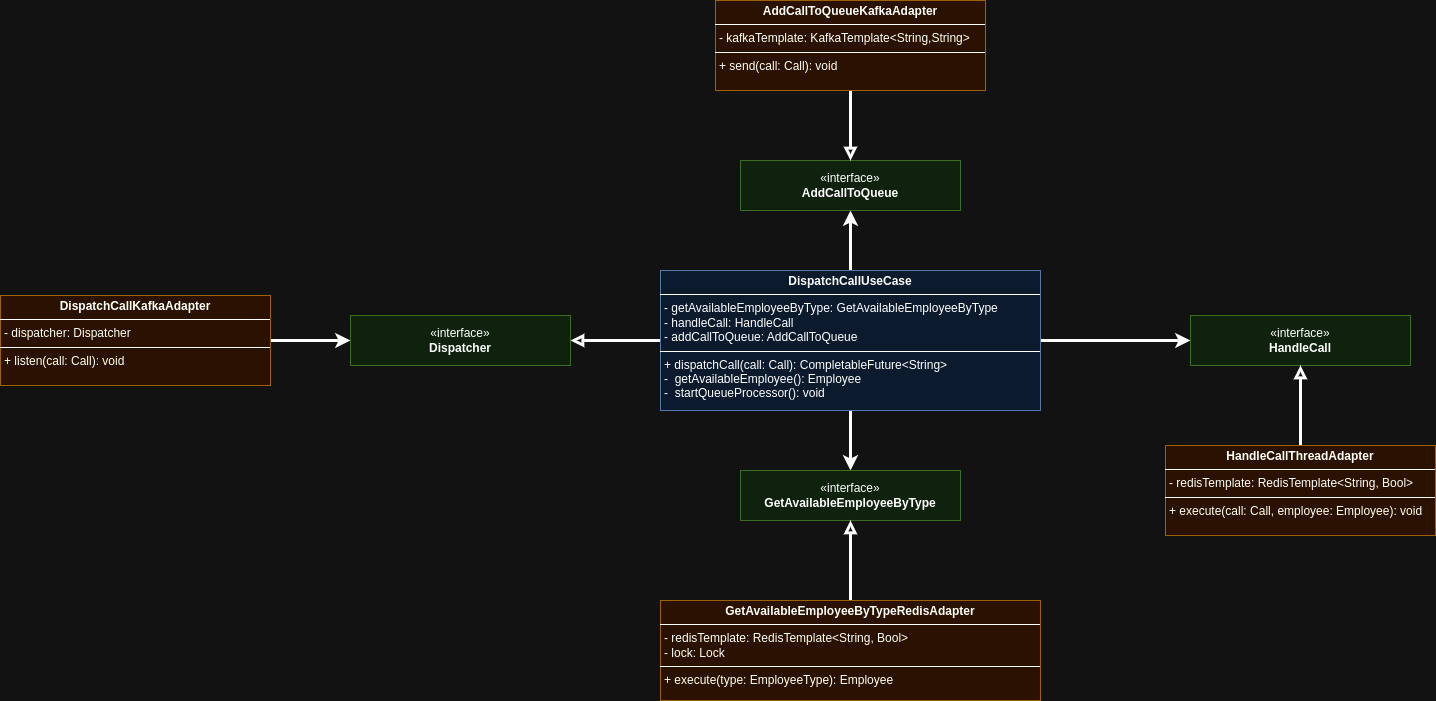

The diagram above was exported from draw.io. Its source (the exported page's mxGraphModel, read from the mxfile embedded in the PNG):
<mxGraphModel dx="2214" dy="759" grid="1" gridSize="10" guides="1" tooltips="1" connect="1" arrows="1" fold="1" page="1" pageScale="1" pageWidth="850" pageHeight="1100" math="0" shadow="0">
  <root>
    <mxCell id="0" />
    <mxCell id="1" parent="0" />
    <mxCell id="7XG54M3abDXQJTOuorj4-12" style="edgeStyle=orthogonalEdgeStyle;rounded=0;orthogonalLoop=1;jettySize=auto;html=1;strokeWidth=3;" parent="1" source="7XG54M3abDXQJTOuorj4-9" target="7XG54M3abDXQJTOuorj4-10" edge="1">
      <mxGeometry relative="1" as="geometry" />
    </mxCell>
    <mxCell id="7XG54M3abDXQJTOuorj4-16" style="edgeStyle=orthogonalEdgeStyle;rounded=0;orthogonalLoop=1;jettySize=auto;html=1;strokeWidth=3;" parent="1" source="7XG54M3abDXQJTOuorj4-9" target="7XG54M3abDXQJTOuorj4-14" edge="1">
      <mxGeometry relative="1" as="geometry" />
    </mxCell>
    <mxCell id="7XG54M3abDXQJTOuorj4-19" style="edgeStyle=orthogonalEdgeStyle;rounded=0;orthogonalLoop=1;jettySize=auto;html=1;endArrow=block;endFill=0;strokeWidth=3;" parent="1" source="7XG54M3abDXQJTOuorj4-9" target="7XG54M3abDXQJTOuorj4-18" edge="1">
      <mxGeometry relative="1" as="geometry" />
    </mxCell>
    <mxCell id="oQdxPk2tzHO-h43mLQLJ-6" style="edgeStyle=orthogonalEdgeStyle;rounded=0;orthogonalLoop=1;jettySize=auto;html=1;strokeWidth=3;" edge="1" parent="1" source="7XG54M3abDXQJTOuorj4-9" target="oQdxPk2tzHO-h43mLQLJ-4">
      <mxGeometry relative="1" as="geometry">
        <Array as="points">
          <mxPoint x="510" y="290" />
          <mxPoint x="510" y="290" />
        </Array>
      </mxGeometry>
    </mxCell>
    <mxCell id="7XG54M3abDXQJTOuorj4-9" value="&lt;p style=&quot;margin:0px;margin-top:4px;text-align:center;&quot;&gt;&lt;b&gt;DispatchCallUseCase&lt;/b&gt;&lt;/p&gt;&lt;hr size=&quot;1&quot; style=&quot;border-style:solid;&quot;&gt;&lt;p style=&quot;margin:0px;margin-left:4px;&quot;&gt;- getAvailableEmployeeByType: G&lt;span style=&quot;background-color: initial;&quot;&gt;etAvailableEmployeeByType&lt;/span&gt;&lt;/p&gt;&lt;p style=&quot;margin:0px;margin-left:4px;&quot;&gt;&lt;span style=&quot;background-color: initial;&quot;&gt;- handleCall: HandleCall&lt;/span&gt;&lt;/p&gt;&lt;p style=&quot;margin:0px;margin-left:4px;&quot;&gt;&lt;span style=&quot;background-color: initial;&quot;&gt;- addCallToQueue: AddCallToQueue&lt;/span&gt;&lt;/p&gt;&lt;hr size=&quot;1&quot; style=&quot;border-style:solid;&quot;&gt;&lt;p style=&quot;margin:0px;margin-left:4px;&quot;&gt;+ dispatchCall(call: Call): CompletableFuture&amp;lt;String&amp;gt;&lt;/p&gt;&lt;p style=&quot;margin:0px;margin-left:4px;&quot;&gt;-&amp;nbsp; getAvailableEmployee(): Employee&lt;/p&gt;&lt;p style=&quot;margin:0px;margin-left:4px;&quot;&gt;-&amp;nbsp; startQueueProcessor(): void&lt;/p&gt;" style="verticalAlign=top;align=left;overflow=fill;html=1;whiteSpace=wrap;fillColor=#dae8fc;strokeColor=#6c8ebf;" parent="1" vertex="1">
      <mxGeometry x="320" y="330" width="380" height="140" as="geometry" />
    </mxCell>
    <mxCell id="7XG54M3abDXQJTOuorj4-10" value="«interface»&lt;br&gt;&lt;b&gt;GetAvailableEmployeeByType&lt;/b&gt;" style="html=1;whiteSpace=wrap;fillColor=#d5e8d4;strokeColor=#82b366;" parent="1" vertex="1">
      <mxGeometry x="400" y="530" width="220" height="50" as="geometry" />
    </mxCell>
    <mxCell id="7XG54M3abDXQJTOuorj4-13" style="edgeStyle=orthogonalEdgeStyle;rounded=0;orthogonalLoop=1;jettySize=auto;html=1;endArrow=block;endFill=0;strokeWidth=3;" parent="1" source="7XG54M3abDXQJTOuorj4-11" target="7XG54M3abDXQJTOuorj4-10" edge="1">
      <mxGeometry relative="1" as="geometry" />
    </mxCell>
    <mxCell id="7XG54M3abDXQJTOuorj4-11" value="&lt;p style=&quot;margin:0px;margin-top:4px;text-align:center;&quot;&gt;&lt;b&gt;GetAvailableEmployeeByTypeRedisAdapter&lt;/b&gt;&lt;/p&gt;&lt;hr size=&quot;1&quot; style=&quot;border-style:solid;&quot;&gt;&lt;p style=&quot;margin:0px;margin-left:4px;&quot;&gt;- redisTemplate: RedisTemplate&amp;lt;String, Bool&amp;gt;&lt;/p&gt;&lt;p style=&quot;margin:0px;margin-left:4px;&quot;&gt;&lt;span style=&quot;background-color: initial;&quot;&gt;- lock: Lock&lt;/span&gt;&lt;/p&gt;&lt;hr size=&quot;1&quot; style=&quot;border-style:solid;&quot;&gt;&lt;p style=&quot;margin:0px;margin-left:4px;&quot;&gt;+ execute(type: EmployeeType): Employee&lt;/p&gt;" style="verticalAlign=top;align=left;overflow=fill;html=1;whiteSpace=wrap;fillColor=#ffe6cc;strokeColor=#d79b00;" parent="1" vertex="1">
      <mxGeometry x="320" y="660" width="380" height="100" as="geometry" />
    </mxCell>
    <mxCell id="7XG54M3abDXQJTOuorj4-14" value="«interface»&lt;br&gt;&lt;b&gt;HandleCall&lt;/b&gt;" style="html=1;whiteSpace=wrap;fillColor=#d5e8d4;strokeColor=#82b366;" parent="1" vertex="1">
      <mxGeometry x="850" y="375" width="220" height="50" as="geometry" />
    </mxCell>
    <mxCell id="7XG54M3abDXQJTOuorj4-17" style="edgeStyle=orthogonalEdgeStyle;rounded=0;orthogonalLoop=1;jettySize=auto;html=1;endArrow=block;endFill=0;strokeWidth=3;" parent="1" source="7XG54M3abDXQJTOuorj4-15" target="7XG54M3abDXQJTOuorj4-14" edge="1">
      <mxGeometry relative="1" as="geometry" />
    </mxCell>
    <mxCell id="7XG54M3abDXQJTOuorj4-15" value="&lt;p style=&quot;margin:0px;margin-top:4px;text-align:center;&quot;&gt;&lt;b&gt;HandleCallThreadAdapter&lt;/b&gt;&lt;/p&gt;&lt;hr size=&quot;1&quot; style=&quot;border-style:solid;&quot;&gt;&lt;p style=&quot;margin:0px;margin-left:4px;&quot;&gt;- redisTemplate: RedisTemplate&amp;lt;String, Bool&amp;gt;&lt;/p&gt;&lt;hr size=&quot;1&quot; style=&quot;border-style:solid;&quot;&gt;&lt;p style=&quot;margin:0px;margin-left:4px;&quot;&gt;+ execute(call: Call, employee: Employee): void&lt;/p&gt;" style="verticalAlign=top;align=left;overflow=fill;html=1;whiteSpace=wrap;fillColor=#ffe6cc;strokeColor=#d79b00;" parent="1" vertex="1">
      <mxGeometry x="825" y="505" width="270" height="90" as="geometry" />
    </mxCell>
    <mxCell id="7XG54M3abDXQJTOuorj4-18" value="«interface»&lt;br&gt;&lt;b&gt;Dispatcher&lt;/b&gt;" style="html=1;whiteSpace=wrap;fillColor=#d5e8d4;strokeColor=#82b366;" parent="1" vertex="1">
      <mxGeometry x="10" y="375" width="220" height="50" as="geometry" />
    </mxCell>
    <mxCell id="oQdxPk2tzHO-h43mLQLJ-3" style="edgeStyle=orthogonalEdgeStyle;rounded=0;orthogonalLoop=1;jettySize=auto;html=1;strokeWidth=3;" edge="1" parent="1" source="oQdxPk2tzHO-h43mLQLJ-1" target="7XG54M3abDXQJTOuorj4-18">
      <mxGeometry relative="1" as="geometry" />
    </mxCell>
    <mxCell id="oQdxPk2tzHO-h43mLQLJ-1" value="&lt;p style=&quot;margin:0px;margin-top:4px;text-align:center;&quot;&gt;&lt;b&gt;DispatchCallKafkaAdapter&lt;/b&gt;&lt;/p&gt;&lt;hr size=&quot;1&quot; style=&quot;border-style:solid;&quot;&gt;&lt;p style=&quot;margin:0px;margin-left:4px;&quot;&gt;- dispatcher: Dispatcher&lt;/p&gt;&lt;hr size=&quot;1&quot; style=&quot;border-style:solid;&quot;&gt;&lt;p style=&quot;margin:0px;margin-left:4px;&quot;&gt;+ listen(call: Call): void&lt;/p&gt;" style="verticalAlign=top;align=left;overflow=fill;html=1;whiteSpace=wrap;fillColor=#ffe6cc;strokeColor=#d79b00;" vertex="1" parent="1">
      <mxGeometry x="-340" y="355" width="270" height="90" as="geometry" />
    </mxCell>
    <mxCell id="oQdxPk2tzHO-h43mLQLJ-4" value="«interface»&lt;br&gt;&lt;b&gt;AddCallToQueue&lt;/b&gt;" style="html=1;whiteSpace=wrap;fillColor=#d5e8d4;strokeColor=#82b366;" vertex="1" parent="1">
      <mxGeometry x="400" y="220" width="220" height="50" as="geometry" />
    </mxCell>
    <mxCell id="oQdxPk2tzHO-h43mLQLJ-7" style="edgeStyle=orthogonalEdgeStyle;rounded=0;orthogonalLoop=1;jettySize=auto;html=1;strokeWidth=3;endArrow=block;endFill=0;" edge="1" parent="1" source="oQdxPk2tzHO-h43mLQLJ-5" target="oQdxPk2tzHO-h43mLQLJ-4">
      <mxGeometry relative="1" as="geometry" />
    </mxCell>
    <mxCell id="oQdxPk2tzHO-h43mLQLJ-5" value="&lt;p style=&quot;margin:0px;margin-top:4px;text-align:center;&quot;&gt;&lt;b&gt;AddCallToQueueKafkaAdapter&lt;/b&gt;&lt;/p&gt;&lt;hr size=&quot;1&quot; style=&quot;border-style:solid;&quot;&gt;&lt;p style=&quot;margin:0px;margin-left:4px;&quot;&gt;- kafkaTemplate&lt;span style=&quot;background-color: initial;&quot;&gt;: KafkaTemplate&amp;lt;String,String&amp;gt;&lt;/span&gt;&lt;/p&gt;&lt;hr size=&quot;1&quot; style=&quot;border-style:solid;&quot;&gt;&lt;p style=&quot;margin:0px;margin-left:4px;&quot;&gt;+ send(call: Call): void&lt;/p&gt;" style="verticalAlign=top;align=left;overflow=fill;html=1;whiteSpace=wrap;fillColor=#ffe6cc;strokeColor=#d79b00;" vertex="1" parent="1">
      <mxGeometry x="375" y="60" width="270" height="90" as="geometry" />
    </mxCell>
  </root>
</mxGraphModel>